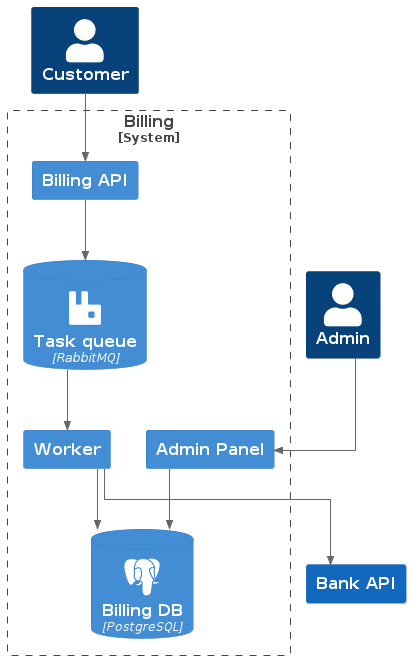

The diagram above was rendered by PlantUML. Its source (embedded in the PNG):
@startuml graduate_work
!include https://raw.githubusercontent.com/plantuml-stdlib/C4-PlantUML/master/C4_Container.puml
!define SPRITES https://raw.githubusercontent.com/rabelenda/cicon-plantuml-sprites/v1.0/sprites
!include SPRITES/postgresql.puml
!include SPRITES/rabbitmq.puml
skinparam linetype polyline
skinparam linetype ortho

HIDE_STEREOTYPE()

Person(customer, "Customer")
Person(admin, "Admin")
System(bank_api, "Bank API")

System_Boundary(billing_system, "Billing") {
    Container(admin_panel, "Admin Panel")
    Container(billing_api, "Billing API")
    Container(billing_worker, "Worker")
    ContainerDb(billing_db, "Billing DB", "PostgreSQL", $sprite="postgresql")
    ContainerDb(billing_queue, "Task queue", "RabbitMQ", $sprite="rabbitmq")
}

Rel(customer, billing_api, " ")
Rel(admin, admin_panel, " ")
Rel(admin_panel, billing_db, " ")

Rel(billing_api, billing_queue, " ")
Rel(billing_queue, billing_worker, " ")

Rel(billing_worker, billing_db, " ")
Rel(billing_worker, bank_api, " ")


@enduml